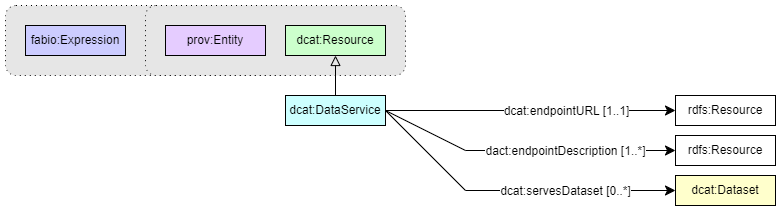

The diagram above was exported from draw.io. Its source (the exported page's mxGraphModel, read from the mxfile embedded in the PNG):
<mxGraphModel dx="2261" dy="884" grid="1" gridSize="10" guides="1" tooltips="1" connect="1" arrows="1" fold="1" page="1" pageScale="1" pageWidth="827" pageHeight="1169" math="0" shadow="0">
  <root>
    <mxCell id="0" />
    <mxCell id="1" parent="0" />
    <mxCell id="HYuESzJ4fi00zX4bSRF1-1" value="" style="endArrow=classic;html=1;exitX=1;exitY=0.5;exitDx=0;exitDy=0;entryX=0;entryY=0.5;entryDx=0;entryDy=0;endSize=8;arcSize=0;rounded=0;" parent="1" source="HYuESzJ4fi00zX4bSRF1-17" target="HYuESzJ4fi00zX4bSRF1-7" edge="1">
      <mxGeometry width="50" height="50" relative="1" as="geometry">
        <mxPoint x="239" y="305" as="sourcePoint" />
        <mxPoint x="429" y="305" as="targetPoint" />
      </mxGeometry>
    </mxCell>
    <mxCell id="HYuESzJ4fi00zX4bSRF1-2" value="&lt;div&gt;dcat:endpointURL [1..1]&lt;/div&gt;" style="text;html=1;align=center;verticalAlign=middle;resizable=0;points=[];labelBackgroundColor=#ffffff;" parent="HYuESzJ4fi00zX4bSRF1-1" vertex="1" connectable="0">
      <mxGeometry x="-0.1269" relative="1" as="geometry">
        <mxPoint x="53" as="offset" />
      </mxGeometry>
    </mxCell>
    <mxCell id="HYuESzJ4fi00zX4bSRF1-3" value="" style="endArrow=classic;html=1;exitX=1;exitY=0.5;exitDx=0;exitDy=0;entryX=0;entryY=0.5;entryDx=0;entryDy=0;endSize=8;arcSize=0;rounded=0;" parent="1" source="HYuESzJ4fi00zX4bSRF1-17" target="HYuESzJ4fi00zX4bSRF1-8" edge="1">
      <mxGeometry width="50" height="50" relative="1" as="geometry">
        <mxPoint x="240" y="375" as="sourcePoint" />
        <mxPoint x="530" y="355" as="targetPoint" />
        <Array as="points">
          <mxPoint x="320" y="335" />
        </Array>
      </mxGeometry>
    </mxCell>
    <mxCell id="HYuESzJ4fi00zX4bSRF1-4" value="&lt;div&gt;dact:endpointDescription [1..*]&lt;/div&gt;" style="text;html=1;align=center;verticalAlign=middle;resizable=0;points=[];labelBackgroundColor=#ffffff;" parent="HYuESzJ4fi00zX4bSRF1-3" vertex="1" connectable="0">
      <mxGeometry x="-0.1269" relative="1" as="geometry">
        <mxPoint x="58" as="offset" />
      </mxGeometry>
    </mxCell>
    <mxCell id="HYuESzJ4fi00zX4bSRF1-5" value="" style="endArrow=classic;html=1;exitX=1;exitY=0.5;exitDx=0;exitDy=0;endSize=8;arcSize=0;rounded=0;entryX=0;entryY=0.5;entryDx=0;entryDy=0;" parent="1" source="HYuESzJ4fi00zX4bSRF1-17" target="HYuESzJ4fi00zX4bSRF1-18" edge="1">
      <mxGeometry width="50" height="50" relative="1" as="geometry">
        <mxPoint x="250" y="305" as="sourcePoint" />
        <mxPoint x="530" y="435" as="targetPoint" />
        <Array as="points">
          <mxPoint x="320" y="375" />
        </Array>
      </mxGeometry>
    </mxCell>
    <mxCell id="HYuESzJ4fi00zX4bSRF1-6" value="&lt;div&gt;dcat:servesDataset [0..*]&lt;/div&gt;" style="text;html=1;align=center;verticalAlign=middle;resizable=0;points=[];labelBackgroundColor=#ffffff;" parent="HYuESzJ4fi00zX4bSRF1-5" vertex="1" connectable="0">
      <mxGeometry x="-0.1269" relative="1" as="geometry">
        <mxPoint x="72" as="offset" />
      </mxGeometry>
    </mxCell>
    <mxCell id="HYuESzJ4fi00zX4bSRF1-7" value="rdfs:Resource" style="rounded=0;whiteSpace=wrap;html=1;snapToPoint=1;points=[[0.1,0],[0.2,0],[0.3,0],[0.4,0],[0.5,0],[0.6,0],[0.7,0],[0.8,0],[0.9,0],[0,0.1],[0,0.3],[0,0.5],[0,0.7],[0,0.9],[0.1,1],[0.2,1],[0.3,1],[0.4,1],[0.5,1],[0.6,1],[0.7,1],[0.8,1],[0.9,1],[1,0.1],[1,0.3],[1,0.5],[1,0.7],[1,0.9]];" parent="1" vertex="1">
      <mxGeometry x="530" y="280" width="100" height="30" as="geometry" />
    </mxCell>
    <mxCell id="HYuESzJ4fi00zX4bSRF1-8" value="rdfs:Resource" style="rounded=0;whiteSpace=wrap;html=1;snapToPoint=1;points=[[0.1,0],[0.2,0],[0.3,0],[0.4,0],[0.5,0],[0.6,0],[0.7,0],[0.8,0],[0.9,0],[0,0.1],[0,0.3],[0,0.5],[0,0.7],[0,0.9],[0.1,1],[0.2,1],[0.3,1],[0.4,1],[0.5,1],[0.6,1],[0.7,1],[0.8,1],[0.9,1],[1,0.1],[1,0.3],[1,0.5],[1,0.7],[1,0.9]];" parent="1" vertex="1">
      <mxGeometry x="530" y="320" width="100" height="30" as="geometry" />
    </mxCell>
    <mxCell id="HYuESzJ4fi00zX4bSRF1-18" value="dcat:Dataset" style="rounded=0;whiteSpace=wrap;html=1;snapToPoint=1;points=[[0.1,0],[0.2,0],[0.3,0],[0.4,0],[0.5,0],[0.6,0],[0.7,0],[0.8,0],[0.9,0],[0,0.1],[0,0.3],[0,0.5],[0,0.7],[0,0.9],[0.1,1],[0.2,1],[0.3,1],[0.4,1],[0.5,1],[0.6,1],[0.7,1],[0.8,1],[0.9,1],[1,0.1],[1,0.3],[1,0.5],[1,0.7],[1,0.9]];fillColor=#FFFFCC;" parent="1" vertex="1">
      <mxGeometry x="530" y="360" width="100" height="30" as="geometry" />
    </mxCell>
    <mxCell id="HYuESzJ4fi00zX4bSRF1-19" value="" style="rounded=1;whiteSpace=wrap;html=1;snapToPoint=1;points=[[0.1,0],[0.2,0],[0.3,0],[0.4,0],[0.5,0],[0.6,0],[0.7,0],[0.8,0],[0.9,0],[0,0.1],[0,0.3],[0,0.5],[0,0.7],[0,0.9],[0.1,1],[0.2,1],[0.3,1],[0.4,1],[0.5,1],[0.6,1],[0.7,1],[0.8,1],[0.9,1],[1,0.1],[1,0.3],[1,0.5],[1,0.7],[1,0.9]];fillColor=#E6E6E6;dashed=1;dashPattern=1 4;" parent="1" vertex="1">
      <mxGeometry x="-140" y="190" width="290" height="70" as="geometry" />
    </mxCell>
    <mxCell id="HYuESzJ4fi00zX4bSRF1-20" value="" style="rounded=1;whiteSpace=wrap;html=1;snapToPoint=1;points=[[0.1,0],[0.2,0],[0.3,0],[0.4,0],[0.5,0],[0.6,0],[0.7,0],[0.8,0],[0.9,0],[0,0.1],[0,0.3],[0,0.5],[0,0.7],[0,0.9],[0.1,1],[0.2,1],[0.3,1],[0.4,1],[0.5,1],[0.6,1],[0.7,1],[0.8,1],[0.9,1],[1,0.1],[1,0.3],[1,0.5],[1,0.7],[1,0.9]];fillColor=#E6E6E6;dashed=1;dashPattern=1 4;" parent="1" vertex="1">
      <mxGeometry y="190" width="260" height="70" as="geometry" />
    </mxCell>
    <mxCell id="HYuESzJ4fi00zX4bSRF1-21" value="prov:Entity" style="rounded=0;whiteSpace=wrap;html=1;snapToPoint=1;points=[[0.1,0],[0.2,0],[0.3,0],[0.4,0],[0.5,0],[0.6,0],[0.7,0],[0.8,0],[0.9,0],[0,0.1],[0,0.3],[0,0.5],[0,0.7],[0,0.9],[0.1,1],[0.2,1],[0.3,1],[0.4,1],[0.5,1],[0.6,1],[0.7,1],[0.8,1],[0.9,1],[1,0.1],[1,0.3],[1,0.5],[1,0.7],[1,0.9]];fillColor=#E5CCFF;" parent="1" vertex="1">
      <mxGeometry x="20" y="210" width="100" height="30" as="geometry" />
    </mxCell>
    <mxCell id="HYuESzJ4fi00zX4bSRF1-22" value="fabio:Expression" style="rounded=0;whiteSpace=wrap;html=1;snapToPoint=1;points=[[0.1,0],[0.2,0],[0.3,0],[0.4,0],[0.5,0],[0.6,0],[0.7,0],[0.8,0],[0.9,0],[0,0.1],[0,0.3],[0,0.5],[0,0.7],[0,0.9],[0.1,1],[0.2,1],[0.3,1],[0.4,1],[0.5,1],[0.6,1],[0.7,1],[0.8,1],[0.9,1],[1,0.1],[1,0.3],[1,0.5],[1,0.7],[1,0.9]];fillColor=#CCCCFF;" parent="1" vertex="1">
      <mxGeometry x="-120" y="210" width="100" height="30" as="geometry" />
    </mxCell>
    <mxCell id="HYuESzJ4fi00zX4bSRF1-23" value="dcat:Resource" style="rounded=0;whiteSpace=wrap;html=1;snapToPoint=1;points=[[0.1,0],[0.2,0],[0.3,0],[0.4,0],[0.5,0],[0.6,0],[0.7,0],[0.8,0],[0.9,0],[0,0.1],[0,0.3],[0,0.5],[0,0.7],[0,0.9],[0.1,1],[0.2,1],[0.3,1],[0.4,1],[0.5,1],[0.6,1],[0.7,1],[0.8,1],[0.9,1],[1,0.1],[1,0.3],[1,0.5],[1,0.7],[1,0.9]];fillColor=#CCFFCC;" parent="1" vertex="1">
      <mxGeometry x="140" y="210" width="100" height="30" as="geometry" />
    </mxCell>
    <mxCell id="HYuESzJ4fi00zX4bSRF1-24" value="" style="endArrow=block;html=1;fontColor=#000099;exitX=0.5;exitY=0;exitDx=0;exitDy=0;endFill=0;entryX=0.5;entryY=1;entryDx=0;entryDy=0;endSize=8;arcSize=0;rounded=0;" parent="1" source="HYuESzJ4fi00zX4bSRF1-17" target="HYuESzJ4fi00zX4bSRF1-23" edge="1">
      <mxGeometry width="50" height="50" relative="1" as="geometry">
        <mxPoint x="-80" y="415" as="sourcePoint" />
        <mxPoint x="-80" y="335" as="targetPoint" />
        <Array as="points" />
      </mxGeometry>
    </mxCell>
    <mxCell id="HYuESzJ4fi00zX4bSRF1-17" value="dcat:DataService" style="rounded=0;whiteSpace=wrap;html=1;snapToPoint=1;points=[[0.1,0],[0.2,0],[0.3,0],[0.4,0],[0.5,0],[0.6,0],[0.7,0],[0.8,0],[0.9,0],[0,0.1],[0,0.3],[0,0.5],[0,0.7],[0,0.9],[0.1,1],[0.2,1],[0.3,1],[0.4,1],[0.5,1],[0.6,1],[0.7,1],[0.8,1],[0.9,1],[1,0.1],[1,0.3],[1,0.5],[1,0.7],[1,0.9]];fillColor=#CCFFFF;" parent="1" vertex="1">
      <mxGeometry x="140" y="280" width="100" height="30" as="geometry" />
    </mxCell>
  </root>
</mxGraphModel>